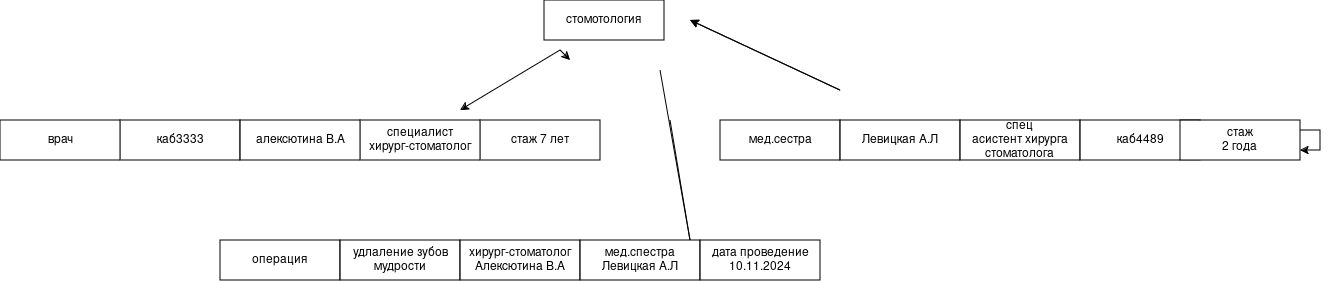

The diagram above was exported from draw.io. Its source (the exported page's mxGraphModel, read from the mxfile embedded in the PNG):
<mxGraphModel dx="2231" dy="711" grid="1" gridSize="10" guides="1" tooltips="1" connect="1" arrows="1" fold="1" page="1" pageScale="1" pageWidth="827" pageHeight="1169" math="0" shadow="0">
  <root>
    <mxCell id="0" />
    <mxCell id="1" parent="0" />
    <mxCell id="Hp_HObC-zrbU622RHbkV-1" parent="1" style="rounded=0;whiteSpace=wrap;html=1;" value="стомотология" vertex="1">
      <mxGeometry height="40" width="120" x="414" y="160" as="geometry" />
    </mxCell>
    <mxCell id="Hp_HObC-zrbU622RHbkV-3" edge="1" parent="1" source="Hp_HObC-zrbU622RHbkV-1" style="edgeStyle=orthogonalEdgeStyle;rounded=0;orthogonalLoop=1;jettySize=auto;html=1;exitX=0.5;exitY=1;exitDx=0;exitDy=0;" target="Hp_HObC-zrbU622RHbkV-1">
      <mxGeometry relative="1" as="geometry" />
    </mxCell>
    <mxCell id="Hp_HObC-zrbU622RHbkV-4" parent="1" style="rounded=0;whiteSpace=wrap;html=1;" value="стаж 7 лет" vertex="1">
      <mxGeometry height="40" width="120" x="350" y="280" as="geometry" />
    </mxCell>
    <mxCell id="Hp_HObC-zrbU622RHbkV-5" parent="1" style="rounded=0;whiteSpace=wrap;html=1;" value="каб3333" vertex="1">
      <mxGeometry height="40" width="120" x="-10" y="280" as="geometry" />
    </mxCell>
    <mxCell id="Hp_HObC-zrbU622RHbkV-6" parent="1" style="rounded=0;whiteSpace=wrap;html=1;" value="&lt;div&gt;специалист&lt;/div&gt;&lt;div&gt;хирург-стоматолог&lt;br&gt;&lt;/div&gt;" vertex="1">
      <mxGeometry height="40" width="120" x="230" y="280" as="geometry" />
    </mxCell>
    <mxCell id="Hp_HObC-zrbU622RHbkV-7" parent="1" style="rounded=0;whiteSpace=wrap;html=1;" value="алексютина В.А" vertex="1">
      <mxGeometry height="40" width="120" x="110" y="280" as="geometry" />
    </mxCell>
    <mxCell id="Hp_HObC-zrbU622RHbkV-8" parent="1" style="rounded=0;whiteSpace=wrap;html=1;" value="врач" vertex="1">
      <mxGeometry height="40" width="120" x="-130" y="280" as="geometry" />
    </mxCell>
    <mxCell id="Hp_HObC-zrbU622RHbkV-11" edge="1" parent="1" source="Hp_HObC-zrbU622RHbkV-7" style="edgeStyle=orthogonalEdgeStyle;rounded=0;orthogonalLoop=1;jettySize=auto;html=1;exitX=0.5;exitY=1;exitDx=0;exitDy=0;" target="Hp_HObC-zrbU622RHbkV-7">
      <mxGeometry relative="1" as="geometry" />
    </mxCell>
    <mxCell id="Hp_HObC-zrbU622RHbkV-13" edge="1" parent="1" source="Hp_HObC-zrbU622RHbkV-8" style="edgeStyle=orthogonalEdgeStyle;rounded=0;orthogonalLoop=1;jettySize=auto;html=1;exitX=0.5;exitY=1;exitDx=0;exitDy=0;" target="Hp_HObC-zrbU622RHbkV-8">
      <mxGeometry relative="1" as="geometry" />
    </mxCell>
    <mxCell id="Hp_HObC-zrbU622RHbkV-14" edge="1" parent="1" style="endArrow=classic;startArrow=classic;html=1;rounded=0;" value="">
      <mxGeometry height="50" relative="1" width="50" as="geometry">
        <Array as="points">
          <mxPoint x="430" y="210" />
        </Array>
        <mxPoint x="330" y="270" as="sourcePoint" />
        <mxPoint x="440" y="220" as="targetPoint" />
      </mxGeometry>
    </mxCell>
    <mxCell id="Hp_HObC-zrbU622RHbkV-15" parent="1" style="rounded=0;whiteSpace=wrap;html=1;" value="операция " vertex="1">
      <mxGeometry height="40" width="120" x="90" y="400" as="geometry" />
    </mxCell>
    <mxCell id="Hp_HObC-zrbU622RHbkV-16" parent="1" style="rounded=0;whiteSpace=wrap;html=1;" value="&lt;div&gt;удлаление зубов&lt;/div&gt;&lt;div&gt;мудрости&lt;br&gt;&lt;/div&gt;" vertex="1">
      <mxGeometry height="40" width="120" x="210" y="400" as="geometry" />
    </mxCell>
    <mxCell id="Hp_HObC-zrbU622RHbkV-17" parent="1" style="rounded=0;whiteSpace=wrap;html=1;" value="&lt;div&gt;хирург-стоматолог&lt;/div&gt;&lt;div&gt;Алексютина В.А&lt;br&gt;&lt;/div&gt;" vertex="1">
      <mxGeometry height="40" width="120" x="330" y="400" as="geometry" />
    </mxCell>
    <mxCell id="Hp_HObC-zrbU622RHbkV-18" parent="1" style="rounded=0;whiteSpace=wrap;html=1;" value="&lt;div&gt;мед.спестра&lt;/div&gt;&lt;div&gt;Левицкая А.Л&lt;br&gt;&lt;/div&gt;" vertex="1">
      <mxGeometry height="40" width="120" x="450" y="400" as="geometry" />
    </mxCell>
    <mxCell id="Hp_HObC-zrbU622RHbkV-19" parent="1" style="rounded=0;whiteSpace=wrap;html=1;" value="&lt;div&gt;дата проведение&lt;/div&gt;&lt;div&gt;10.11.2024&lt;br&gt;&lt;/div&gt;" vertex="1">
      <mxGeometry height="40" width="120" x="570" y="400" as="geometry" />
    </mxCell>
    <mxCell id="Hp_HObC-zrbU622RHbkV-22" edge="1" parent="1" style="endArrow=none;html=1;rounded=0;" value="">
      <mxGeometry height="50" relative="1" width="50" as="geometry">
        <Array as="points">
          <mxPoint x="560" y="400" />
        </Array>
        <mxPoint x="540" y="280" as="sourcePoint" />
        <mxPoint x="530" y="230" as="targetPoint" />
      </mxGeometry>
    </mxCell>
    <mxCell id="Hp_HObC-zrbU622RHbkV-23" parent="1" style="rounded=0;whiteSpace=wrap;html=1;" value="мед.сестра" vertex="1">
      <mxGeometry height="40" width="120" x="590" y="280" as="geometry" />
    </mxCell>
    <mxCell id="Hp_HObC-zrbU622RHbkV-24" parent="1" style="rounded=0;whiteSpace=wrap;html=1;" value="Левицкая А.Л" vertex="1">
      <mxGeometry height="40" width="120" x="710" y="280" as="geometry" />
    </mxCell>
    <mxCell id="Hp_HObC-zrbU622RHbkV-25" parent="1" style="rounded=0;whiteSpace=wrap;html=1;" value="&lt;div&gt;спец&lt;/div&gt;&lt;div&gt;асистент хирурга &lt;br&gt;&lt;/div&gt;&lt;div&gt;стоматолога&lt;br&gt;&lt;/div&gt;" vertex="1">
      <mxGeometry height="40" width="120" x="830" y="280" as="geometry" />
    </mxCell>
    <mxCell id="Hp_HObC-zrbU622RHbkV-26" parent="1" style="rounded=0;whiteSpace=wrap;html=1;" value="каб4489" vertex="1">
      <mxGeometry height="40" width="120" x="950" y="280" as="geometry" />
    </mxCell>
    <mxCell id="Hp_HObC-zrbU622RHbkV-27" parent="1" style="rounded=0;whiteSpace=wrap;html=1;" value="&lt;div&gt;стаж&lt;/div&gt;&lt;div&gt;2 года&lt;br&gt;&lt;/div&gt;" vertex="1">
      <mxGeometry height="40" width="120" x="1050" y="280" as="geometry" />
    </mxCell>
    <mxCell id="Hp_HObC-zrbU622RHbkV-31" edge="1" parent="1" source="Hp_HObC-zrbU622RHbkV-23" style="edgeStyle=orthogonalEdgeStyle;rounded=0;orthogonalLoop=1;jettySize=auto;html=1;exitX=0.5;exitY=1;exitDx=0;exitDy=0;" target="Hp_HObC-zrbU622RHbkV-23">
      <mxGeometry relative="1" as="geometry" />
    </mxCell>
    <mxCell id="Hp_HObC-zrbU622RHbkV-32" edge="1" parent="1" source="Hp_HObC-zrbU622RHbkV-23" style="edgeStyle=orthogonalEdgeStyle;rounded=0;orthogonalLoop=1;jettySize=auto;html=1;exitX=0.5;exitY=1;exitDx=0;exitDy=0;" target="Hp_HObC-zrbU622RHbkV-23">
      <mxGeometry relative="1" as="geometry" />
    </mxCell>
    <mxCell id="Hp_HObC-zrbU622RHbkV-33" edge="1" parent="1" source="Hp_HObC-zrbU622RHbkV-27" style="edgeStyle=orthogonalEdgeStyle;rounded=0;orthogonalLoop=1;jettySize=auto;html=1;" target="Hp_HObC-zrbU622RHbkV-27">
      <mxGeometry relative="1" as="geometry" />
    </mxCell>
    <mxCell id="Hp_HObC-zrbU622RHbkV-35" edge="1" parent="1" style="endArrow=classic;startArrow=classic;html=1;rounded=0;" value="">
      <mxGeometry height="50" relative="1" width="50" as="geometry">
        <Array as="points">
          <mxPoint x="710" y="250" />
        </Array>
        <mxPoint x="560" y="180" as="sourcePoint" />
        <mxPoint x="560" y="180" as="targetPoint" />
      </mxGeometry>
    </mxCell>
  </root>
</mxGraphModel>